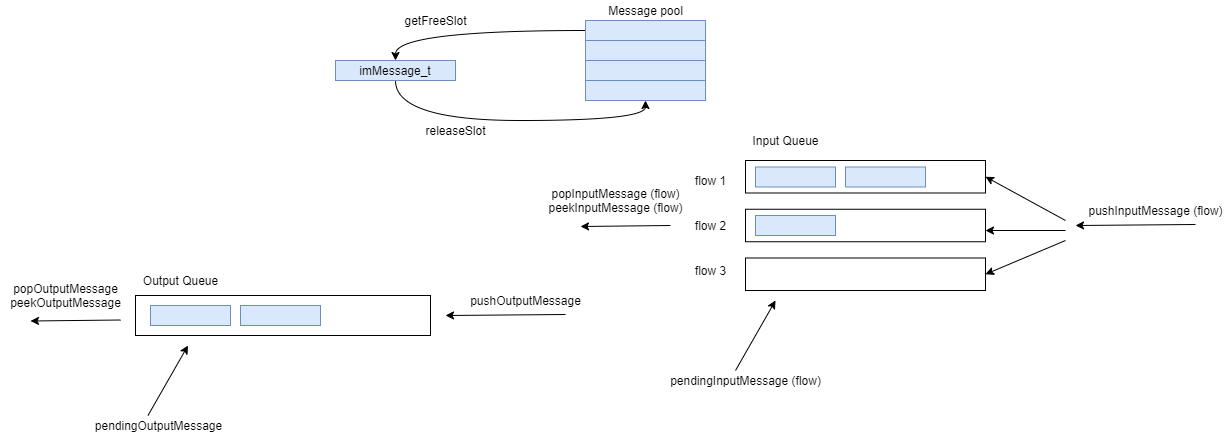

The diagram above was exported from draw.io. Its source (the exported page's mxGraphModel, read from the mxfile embedded in the PNG):
<mxGraphModel dx="2249" dy="705" grid="1" gridSize="10" guides="1" tooltips="1" connect="1" arrows="1" fold="1" page="1" pageScale="1" pageWidth="827" pageHeight="1169" math="0" shadow="0">
  <root>
    <mxCell id="0" />
    <mxCell id="1" parent="0" />
    <mxCell id="Unyl4Oj-htcQcHWxXwY4-1" value="" style="group" parent="1" vertex="1" connectable="0">
      <mxGeometry x="470" y="80" width="120" height="100" as="geometry" />
    </mxCell>
    <mxCell id="Unyl4Oj-htcQcHWxXwY4-2" value="" style="rounded=0;whiteSpace=wrap;html=1;fillColor=#dae8fc;strokeColor=#6c8ebf;" parent="Unyl4Oj-htcQcHWxXwY4-1" vertex="1">
      <mxGeometry y="20" width="120" height="20" as="geometry" />
    </mxCell>
    <mxCell id="Unyl4Oj-htcQcHWxXwY4-3" value="" style="rounded=0;whiteSpace=wrap;html=1;fillColor=#dae8fc;strokeColor=#6c8ebf;" parent="Unyl4Oj-htcQcHWxXwY4-1" vertex="1">
      <mxGeometry y="40" width="120" height="20" as="geometry" />
    </mxCell>
    <mxCell id="Unyl4Oj-htcQcHWxXwY4-4" value="" style="rounded=0;whiteSpace=wrap;html=1;fillColor=#dae8fc;strokeColor=#6c8ebf;" parent="Unyl4Oj-htcQcHWxXwY4-1" vertex="1">
      <mxGeometry y="60" width="120" height="20" as="geometry" />
    </mxCell>
    <mxCell id="Unyl4Oj-htcQcHWxXwY4-5" value="" style="rounded=0;whiteSpace=wrap;html=1;fillColor=#dae8fc;strokeColor=#6c8ebf;" parent="Unyl4Oj-htcQcHWxXwY4-1" vertex="1">
      <mxGeometry y="80" width="120" height="20" as="geometry" />
    </mxCell>
    <mxCell id="Unyl4Oj-htcQcHWxXwY4-6" value="Message pool" style="text;html=1;align=center;verticalAlign=middle;resizable=0;points=[];;autosize=1;" parent="Unyl4Oj-htcQcHWxXwY4-1" vertex="1">
      <mxGeometry x="15" width="90" height="20" as="geometry" />
    </mxCell>
    <mxCell id="Unyl4Oj-htcQcHWxXwY4-7" style="edgeStyle=orthogonalEdgeStyle;curved=1;orthogonalLoop=1;jettySize=auto;html=1;exitX=0.5;exitY=1;exitDx=0;exitDy=0;entryX=0.5;entryY=1;entryDx=0;entryDy=0;" parent="1" source="Unyl4Oj-htcQcHWxXwY4-8" target="Unyl4Oj-htcQcHWxXwY4-5" edge="1">
      <mxGeometry relative="1" as="geometry" />
    </mxCell>
    <mxCell id="Unyl4Oj-htcQcHWxXwY4-8" value="imMessage_t" style="rounded=0;whiteSpace=wrap;html=1;fillColor=#dae8fc;strokeColor=#6c8ebf;" parent="1" vertex="1">
      <mxGeometry x="220" y="140" width="120" height="20" as="geometry" />
    </mxCell>
    <mxCell id="Unyl4Oj-htcQcHWxXwY4-9" style="edgeStyle=orthogonalEdgeStyle;orthogonalLoop=1;jettySize=auto;html=1;exitX=0;exitY=0.5;exitDx=0;exitDy=0;entryX=0.5;entryY=0;entryDx=0;entryDy=0;curved=1;" parent="1" source="Unyl4Oj-htcQcHWxXwY4-2" target="Unyl4Oj-htcQcHWxXwY4-8" edge="1">
      <mxGeometry relative="1" as="geometry" />
    </mxCell>
    <mxCell id="Unyl4Oj-htcQcHWxXwY4-10" value="getFreeSlot" style="text;html=1;align=center;verticalAlign=middle;resizable=0;points=[];;autosize=1;" parent="1" vertex="1">
      <mxGeometry x="280" y="90" width="80" height="20" as="geometry" />
    </mxCell>
    <mxCell id="Unyl4Oj-htcQcHWxXwY4-11" value="releaseSlot" style="text;html=1;align=center;verticalAlign=middle;resizable=0;points=[];;autosize=1;" parent="1" vertex="1">
      <mxGeometry x="300" y="200" width="80" height="20" as="geometry" />
    </mxCell>
    <mxCell id="Unyl4Oj-htcQcHWxXwY4-12" value="" style="rounded=0;whiteSpace=wrap;html=1;" parent="1" vertex="1">
      <mxGeometry x="20" y="375" width="295" height="40" as="geometry" />
    </mxCell>
    <mxCell id="Unyl4Oj-htcQcHWxXwY4-13" value="Output Queue" style="text;html=1;align=center;verticalAlign=middle;resizable=0;points=[];;autosize=1;" parent="1" vertex="1">
      <mxGeometry x="20" y="350" width="90" height="20" as="geometry" />
    </mxCell>
    <mxCell id="Unyl4Oj-htcQcHWxXwY4-14" value="" style="rounded=0;whiteSpace=wrap;html=1;fillColor=#dae8fc;strokeColor=#6c8ebf;" parent="1" vertex="1">
      <mxGeometry x="35" y="385" width="80" height="20" as="geometry" />
    </mxCell>
    <mxCell id="Unyl4Oj-htcQcHWxXwY4-15" value="" style="rounded=0;whiteSpace=wrap;html=1;fillColor=#dae8fc;strokeColor=#6c8ebf;" parent="1" vertex="1">
      <mxGeometry x="125" y="385" width="80" height="20" as="geometry" />
    </mxCell>
    <mxCell id="Unyl4Oj-htcQcHWxXwY4-16" value="" style="group" parent="1" vertex="1" connectable="0">
      <mxGeometry x="630" y="240" width="240" height="130" as="geometry" />
    </mxCell>
    <mxCell id="Unyl4Oj-htcQcHWxXwY4-17" value="" style="rounded=0;whiteSpace=wrap;html=1;" parent="Unyl4Oj-htcQcHWxXwY4-16" vertex="1">
      <mxGeometry width="240" height="32.5" as="geometry" />
    </mxCell>
    <mxCell id="Unyl4Oj-htcQcHWxXwY4-18" value="" style="rounded=0;whiteSpace=wrap;html=1;" parent="Unyl4Oj-htcQcHWxXwY4-16" vertex="1">
      <mxGeometry y="48.75" width="240" height="32.5" as="geometry" />
    </mxCell>
    <mxCell id="Unyl4Oj-htcQcHWxXwY4-19" value="" style="rounded=0;whiteSpace=wrap;html=1;" parent="Unyl4Oj-htcQcHWxXwY4-16" vertex="1">
      <mxGeometry y="97.5" width="240" height="32.5" as="geometry" />
    </mxCell>
    <mxCell id="Unyl4Oj-htcQcHWxXwY4-20" value="" style="rounded=0;whiteSpace=wrap;html=1;fillColor=#dae8fc;strokeColor=#6c8ebf;" parent="Unyl4Oj-htcQcHWxXwY4-16" vertex="1">
      <mxGeometry x="10" y="6.5" width="80" height="20" as="geometry" />
    </mxCell>
    <mxCell id="Unyl4Oj-htcQcHWxXwY4-21" value="" style="rounded=0;whiteSpace=wrap;html=1;fillColor=#dae8fc;strokeColor=#6c8ebf;" parent="Unyl4Oj-htcQcHWxXwY4-16" vertex="1">
      <mxGeometry x="100" y="6.5" width="80" height="20" as="geometry" />
    </mxCell>
    <mxCell id="Unyl4Oj-htcQcHWxXwY4-22" value="" style="rounded=0;whiteSpace=wrap;html=1;fillColor=#dae8fc;strokeColor=#6c8ebf;" parent="Unyl4Oj-htcQcHWxXwY4-16" vertex="1">
      <mxGeometry x="10" y="55" width="80" height="20" as="geometry" />
    </mxCell>
    <mxCell id="Unyl4Oj-htcQcHWxXwY4-23" value="Input Queue" style="text;html=1;align=center;verticalAlign=middle;resizable=0;points=[];;autosize=1;" parent="1" vertex="1">
      <mxGeometry x="630" y="210" width="80" height="20" as="geometry" />
    </mxCell>
    <mxCell id="Unyl4Oj-htcQcHWxXwY4-24" value="flow 1" style="text;html=1;align=center;verticalAlign=middle;resizable=0;points=[];;autosize=1;" parent="1" vertex="1">
      <mxGeometry x="570" y="250" width="50" height="20" as="geometry" />
    </mxCell>
    <mxCell id="Unyl4Oj-htcQcHWxXwY4-25" value="flow 2" style="text;html=1;align=center;verticalAlign=middle;resizable=0;points=[];;autosize=1;" parent="1" vertex="1">
      <mxGeometry x="570" y="295" width="50" height="20" as="geometry" />
    </mxCell>
    <mxCell id="Unyl4Oj-htcQcHWxXwY4-26" value="flow 3" style="text;html=1;align=center;verticalAlign=middle;resizable=0;points=[];;autosize=1;" parent="1" vertex="1">
      <mxGeometry x="570" y="340" width="50" height="20" as="geometry" />
    </mxCell>
    <mxCell id="Unyl4Oj-htcQcHWxXwY4-27" value="pushInputMessage (flow)" style="text;html=1;align=center;verticalAlign=middle;resizable=0;points=[];;autosize=1;" parent="1" vertex="1">
      <mxGeometry x="965" y="280" width="150" height="20" as="geometry" />
    </mxCell>
    <mxCell id="Unyl4Oj-htcQcHWxXwY4-28" value="" style="endArrow=classic;html=1;" parent="1" edge="1">
      <mxGeometry width="50" height="50" relative="1" as="geometry">
        <mxPoint x="1080" y="304" as="sourcePoint" />
        <mxPoint x="960" y="305" as="targetPoint" />
      </mxGeometry>
    </mxCell>
    <mxCell id="Unyl4Oj-htcQcHWxXwY4-29" value="pendingInputMessage (flow)" style="text;html=1;align=center;verticalAlign=middle;resizable=0;points=[];;autosize=1;" parent="1" vertex="1">
      <mxGeometry x="545" y="450" width="170" height="20" as="geometry" />
    </mxCell>
    <mxCell id="Unyl4Oj-htcQcHWxXwY4-30" value="" style="endArrow=classic;html=1;" parent="1" edge="1">
      <mxGeometry width="50" height="50" relative="1" as="geometry">
        <mxPoint x="620" y="450" as="sourcePoint" />
        <mxPoint x="660" y="380" as="targetPoint" />
      </mxGeometry>
    </mxCell>
    <mxCell id="Unyl4Oj-htcQcHWxXwY4-31" value="popInputMessage (flow)&lt;br&gt;peekInputMessage (flow)" style="text;html=1;align=center;verticalAlign=middle;resizable=0;points=[];;autosize=1;" parent="1" vertex="1">
      <mxGeometry x="425" y="265" width="150" height="30" as="geometry" />
    </mxCell>
    <mxCell id="Unyl4Oj-htcQcHWxXwY4-32" value="" style="endArrow=classic;html=1;" parent="1" edge="1">
      <mxGeometry width="50" height="50" relative="1" as="geometry">
        <mxPoint x="555" y="305" as="sourcePoint" />
        <mxPoint x="465" y="306" as="targetPoint" />
      </mxGeometry>
    </mxCell>
    <mxCell id="Unyl4Oj-htcQcHWxXwY4-33" value="pushOutputMessage" style="text;html=1;align=center;verticalAlign=middle;resizable=0;points=[];;autosize=1;" parent="1" vertex="1">
      <mxGeometry x="345" y="370" width="130" height="20" as="geometry" />
    </mxCell>
    <mxCell id="Unyl4Oj-htcQcHWxXwY4-34" value="" style="endArrow=classic;html=1;" parent="1" edge="1">
      <mxGeometry width="50" height="50" relative="1" as="geometry">
        <mxPoint x="450" y="394" as="sourcePoint" />
        <mxPoint x="330" y="395" as="targetPoint" />
      </mxGeometry>
    </mxCell>
    <mxCell id="Unyl4Oj-htcQcHWxXwY4-35" value="" style="endArrow=classic;html=1;entryX=1;entryY=0.5;entryDx=0;entryDy=0;" parent="1" target="Unyl4Oj-htcQcHWxXwY4-17" edge="1">
      <mxGeometry width="50" height="50" relative="1" as="geometry">
        <mxPoint x="950" y="300" as="sourcePoint" />
        <mxPoint x="970" y="315" as="targetPoint" />
      </mxGeometry>
    </mxCell>
    <mxCell id="Unyl4Oj-htcQcHWxXwY4-36" value="" style="endArrow=classic;html=1;" parent="1" edge="1">
      <mxGeometry width="50" height="50" relative="1" as="geometry">
        <mxPoint x="950" y="310" as="sourcePoint" />
        <mxPoint x="870" y="310" as="targetPoint" />
      </mxGeometry>
    </mxCell>
    <mxCell id="Unyl4Oj-htcQcHWxXwY4-37" value="" style="endArrow=classic;html=1;entryX=1;entryY=0.5;entryDx=0;entryDy=0;" parent="1" target="Unyl4Oj-htcQcHWxXwY4-19" edge="1">
      <mxGeometry width="50" height="50" relative="1" as="geometry">
        <mxPoint x="950" y="320" as="sourcePoint" />
        <mxPoint x="890" y="276.25" as="targetPoint" />
      </mxGeometry>
    </mxCell>
    <mxCell id="Unyl4Oj-htcQcHWxXwY4-38" value="popOutputMessage&lt;br&gt;peekOutputMessage" style="text;html=1;align=center;verticalAlign=middle;resizable=0;points=[];;autosize=1;" parent="1" vertex="1">
      <mxGeometry x="-115" y="360" width="130" height="30" as="geometry" />
    </mxCell>
    <mxCell id="Unyl4Oj-htcQcHWxXwY4-39" value="" style="endArrow=classic;html=1;" parent="1" edge="1">
      <mxGeometry width="50" height="50" relative="1" as="geometry">
        <mxPoint x="5" y="399.5" as="sourcePoint" />
        <mxPoint x="-85" y="400.5" as="targetPoint" />
      </mxGeometry>
    </mxCell>
    <mxCell id="Unyl4Oj-htcQcHWxXwY4-40" value="pendingOutputMessage" style="text;html=1;align=center;verticalAlign=middle;resizable=0;points=[];;autosize=1;" parent="1" vertex="1">
      <mxGeometry x="-27.5" y="495" width="140" height="20" as="geometry" />
    </mxCell>
    <mxCell id="Unyl4Oj-htcQcHWxXwY4-41" value="" style="endArrow=classic;html=1;" parent="1" edge="1">
      <mxGeometry width="50" height="50" relative="1" as="geometry">
        <mxPoint x="32.5" y="495" as="sourcePoint" />
        <mxPoint x="72.5" y="425" as="targetPoint" />
      </mxGeometry>
    </mxCell>
  </root>
</mxGraphModel>